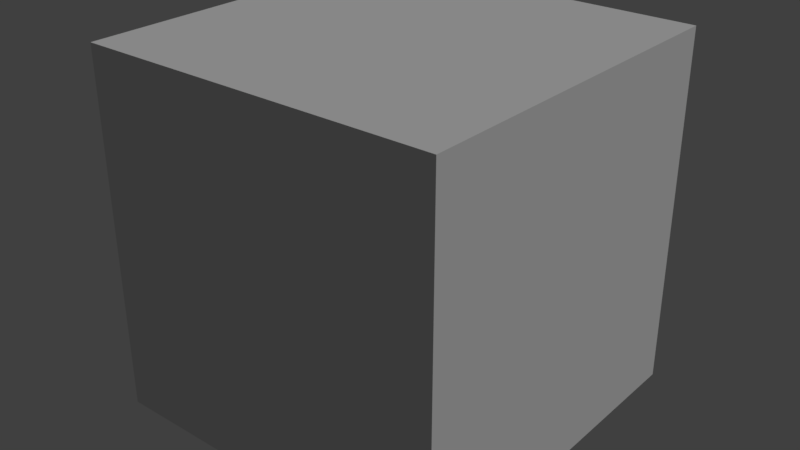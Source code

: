 # Source: animation_light_type_change.blend  (saved by Blender 2.79.0; exported with 4.5.12 LTS)
import bpy
from mathutils import Matrix  # noqa: F401  (used for matrix-valued properties, if any)

bpy.ops.wm.read_factory_settings(use_empty=True)
scene = bpy.context.scene
scene.name = 'Scene'

# ---- collections
col_collection_1 = bpy.data.collections.new('Collection 1'); scene.collection.children.link(col_collection_1)

# ---- materials (node trees are filled in below, after node groups)
mat_material = bpy.data.materials.new('Material')
mat_material.alpha_threshold = 0.0
mat_material.use_transparent_shadow = False
mat_material.roughness = 0.5
mat_material.line_color = (0.0, 0.0, 0.0, 1.0)

# ---- material node trees

# ---- world
world_world = bpy.data.worlds.new('World'); scene.world = world_world
world_world.color = (0.05088, 0.05088, 0.05088)
world_world.use_sun_shadow = False
world_world.sun_shadow_jitter_overblur = 0.0
world_world.cycles.sampling_method = 'MANUAL'

# ---- lights
light_lamp = bpy.data.lights.new('Lamp', 'SUN')
light_lamp.transmission_factor = 0.0
light_lamp.cutoff_distance = 30.0
light_lamp.angle = 0.1993
light_lamp.energy = 1.0
light_lamp.shadow_buffer_clip_start = 1.001
light_lamp.shadow_soft_size = 0.1
light_lamp.shadow_cascade_max_distance = 1000.0

# ---- meshes
me_cube = bpy.data.meshes.new('Cube')
me_cube.from_pydata([(1.0, 1.0, -1.0), (1.0, -1.0, -1.0), (-1.0, -1.0, -1.0), (-1.0, 1.0, -1.0), (1.0, 1.0, 1.0), (1.0, -1.0, 1.0), (-1.0, -1.0, 1.0), (-1.0, 1.0, 1.0)], [], [(0, 1, 2, 3), (4, 7, 6, 5), (0, 4, 5, 1), (1, 5, 6, 2), (2, 6, 7, 3), (4, 0, 3, 7)])
me_cube.materials.append(mat_material)
me_cube.use_remesh_preserve_volume = False
me_cube.use_remesh_preserve_attributes = False
me_cube.use_mirror_vertex_groups = False
me_cube.update()

# ---- objects
ob_cube = bpy.data.objects.new('Cube', me_cube)
ob_lamp = bpy.data.objects.new('Lamp', light_lamp)

# ---- transforms, parenting, visibility, modifiers, constraints
ob_cube.location = (0.0, 0.0, 0.0)
ob_cube.lock_rotations_4d = False
ob_cube.empty_display_type = 'ARROWS'
ob_cube.lineart.crease_threshold = 0.0
ob_lamp.location = (4.076, 1.005, 5.904)
ob_lamp.rotation_euler = (0.6503, 0.05522, 1.866)
ob_lamp.lock_rotations_4d = False
ob_lamp.empty_display_type = 'ARROWS'
ob_lamp.color = (0.0, 0.0, 0.0, 0.0)
ob_lamp.lineart.crease_threshold = 0.0

# ---- collection membership
col_collection_1.objects.link(ob_cube)
col_collection_1.objects.link(ob_lamp)

# ---- scene / render settings (as saved in the file)
scene.frame_start = 1; scene.frame_end = 250; scene.frame_set(0)
scene.render.engine = 'BLENDER_EEVEE_NEXT'
scene.render.resolution_percentage = 50
scene.render.dither_intensity = 0.0
scene.cycles.use_denoising = False
scene.cycles.samples = 128
scene.cycles.sampling_pattern = 'TABULATED_SOBOL'
scene.cycles.use_adaptive_sampling = False
scene.cycles.use_light_tree = False
scene.cycles.blur_glossy = 0.0
scene.cycles.sample_clamp_indirect = 0.0
scene.view_settings.view_transform = 'Standard'
bpy.context.view_layer.update()

# ---- added for rendering (the .blend has no active camera): camera
cam_auto = bpy.data.cameras.new('AutoCamera')
cam_auto.lens = 50.0
cam_auto.sensor_width = 36.0
cam_auto.clip_end = 1000.0
ob_auto_camera = bpy.data.objects.new('AutoCamera', cam_auto)
scene.collection.objects.link(ob_auto_camera)
ob_auto_camera.location = (3.20507, -3.84609, 2.56406)
ob_auto_camera.rotation_euler = (1.09748, -7.21219e-08, 0.694738)
scene.camera = ob_auto_camera
bpy.context.view_layer.update()

